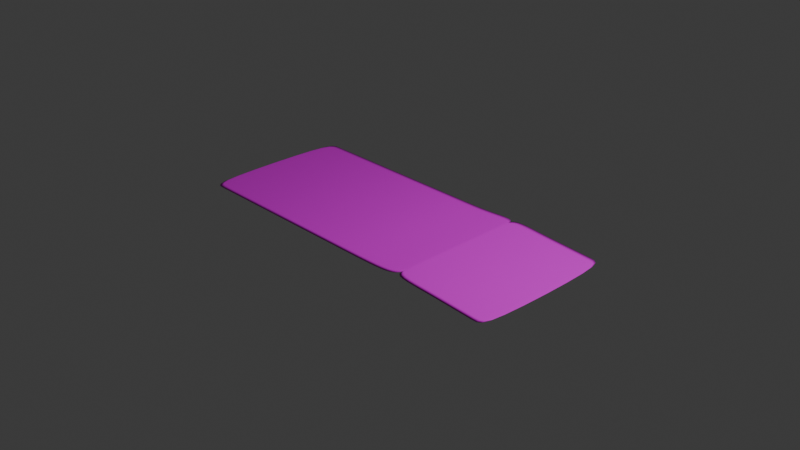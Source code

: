 # Source: boarding_pass.blend  (saved by Blender 4.4.30; exported with 4.5.12 LTS)
import bpy
from mathutils import Matrix  # noqa: F401  (used for matrix-valued properties, if any)

bpy.ops.wm.read_factory_settings(use_empty=True)
scene = bpy.context.scene
scene.name = 'Scene'

# ---- collections
col_collection = bpy.data.collections.new('Collection'); scene.collection.children.link(col_collection)

# ---- images (referenced by path relative to the original .blend; pixels are not part of the script)
import os
ASSET_DIR = os.environ.get("B2B_ASSET_DIR", "")  # directory of the original .blend (textures are referenced by path, not embedded)
HERE = os.path.dirname(os.path.abspath(__file__))  # packed textures are extracted next to this script under _unpacked/

def load_image(name, relpath, width, height, colorspace="sRGB"):
    """Load a texture the original file referenced (path relative to the .blend, or extracted next to this script)."""
    p = next((c for c in (os.path.join(HERE, relpath), os.path.join(ASSET_DIR, relpath)) if relpath and os.path.exists(c)), "")
    if p:
        img = bpy.data.images.load(p, check_existing=True)
        img.name = name
    else:  # same state as the original file: an image datablock whose file is absent (Cycles renders it pink)
        img = bpy.data.images.new(name, width, height)
        img.source = "FILE"
        img.filepath = "//" + (relpath or name)
    img.colorspace_settings.name = colorspace
    return img
img_template_of_a_boarding_ticket_flight_from_new_york_to_berlin_ve = load_image('template-of-a-boarding-ticket-flight-from-new-york-to-berlin-ve', 'Textures/template-of-a-boarding-ticket-flight-from-new-york-to-berlin-vector.jpg', 1024, 1024, 'sRGB')

# ---- materials (node trees are filled in below, after node groups)
mat_material_003 = bpy.data.materials.new('Material.003')

# ---- material node trees
mat_material_003.use_nodes = True; mat_material_003.node_tree.nodes.clear()
_N = mat_material_003.node_tree.nodes; _L = mat_material_003.node_tree.links
n0 = _N.new('ShaderNodeBsdfPrincipled'); n0.name = 'Principled BSDF'; n0.location = (10, 300)
n1 = _N.new('ShaderNodeOutputMaterial'); n1.name = 'Material Output'; n1.location = (300, 300)
n2 = _N.new('ShaderNodeTexImage'); n2.name = 'Image Texture'; n2.location = (-314, 290)
n2.image = img_template_of_a_boarding_ticket_flight_from_new_york_to_berlin_ve
_L.new(n0.outputs[0], n1.inputs[0])
_L.new(n2.outputs[0], n0.inputs[0])
n1.is_active_output = True

# ---- world
world_world = bpy.data.worlds.new('World'); scene.world = world_world
world_world.use_nodes = True; world_world.node_tree.nodes.clear()
_N = world_world.node_tree.nodes; _L = world_world.node_tree.links
n0 = _N.new('ShaderNodeOutputWorld'); n0.name = 'World Output'; n0.location = (300, 300)
n1 = _N.new('ShaderNodeBackground'); n1.name = 'Background'; n1.location = (10, 300)
n1.inputs[0].default_value = (0.05088, 0.05088, 0.05088, 1.0)
_L.new(n1.outputs[0], n0.inputs[0])
n0.is_active_output = True
world_world.color = (0.05088, 0.05088, 0.05088)
world_world.sun_shadow_jitter_overblur = 0.0

# ---- cameras
cam_camera = bpy.data.cameras.new('Camera')
cam_camera.clip_end = 100.0
cam_camera.ortho_scale = 7.314

# ---- lights
light_light = bpy.data.lights.new('Light', 'POINT')
light_light.energy = 1000.0
light_light.shadow_soft_size = 0.1

# ---- meshes
me_plane = bpy.data.meshes.new('Plane')
me_plane.from_pydata([(-1.0, -1.0, 0.0), (0.9994, -1.0, -0.003833), (-1.0, 1.0, 0.0), (0.9994, 1.0, -0.003833), (0.9406, -1.0, -0.003166), (-0.9346, -1.0, 0.0), (0.7704, -1.0, -0.001235), (0.6002, -1.0, 0.0006975), (0.444, -0.8473, 0.00247), (0.2591, -1.0, 0.0), (0.08855, -1.0, 0.0), (-0.08197, -1.0, 0.0), (-0.2525, -1.0, 0.0), (-0.423, -1.0, 0.0), (-0.5935, -1.0, 0.0), (-0.764, -1.0, 0.0), (-0.9346, 1.0, 0.0), (0.9406, 1.0, -0.003166), (-0.764, 1.0, 0.0), (-0.5935, 1.0, 0.0), (-0.423, 1.0, 0.0), (-0.2525, 1.0, 0.0), (-0.08197, 1.0, 0.0), (0.08855, 1.0, 0.0), (0.2591, 1.0, 0.0), (0.4376, 0.8873, 0.002492), (0.6002, 1.0, 0.0006975), (0.7704, 1.0, -0.001235), (0.436, -1.018, 0.00256), (0.4325, 1.018, 0.002548), (0.4358, -1.013, 0.002562), (0.4462, 1.018, 0.002445), (-1.0, -1.0, 0.0003289), (0.9995, -1.0, -0.003505), (-1.0, 1.0, 0.0003289), (0.9995, 1.0, -0.003505), (0.9407, -1.0, -0.002838), (-0.9346, -1.0, 0.0003289), (0.7705, -1.0, -0.0009061), (0.6003, -1.0, 0.001026), (0.4441, -0.8473, 0.002798), (0.2591, -1.0, 0.0003289), (0.08855, -1.0, 0.0003289), (-0.08197, -1.0, 0.0003289), (-0.2525, -1.0, 0.0003289), (-0.423, -1.0, 0.0003289), (-0.5935, -1.0, 0.0003289), (-0.764, -1.0, 0.0003289), (-0.9346, 1.0, 0.0003289), (0.9407, 1.0, -0.002838), (-0.764, 1.0, 0.0003289), (-0.5935, 1.0, 0.0003289), (-0.423, 1.0, 0.0003289), (-0.2525, 1.0, 0.0003289), (-0.08197, 1.0, 0.0003289), (0.08855, 1.0, 0.0003289), (0.2591, 1.0, 0.0003289), (0.4376, 0.8873, 0.002821), (0.6003, 1.0, 0.001026), (0.7705, 1.0, -0.0009061), (0.4361, -1.018, 0.002889), (0.4326, 1.018, 0.002877), (0.4359, -1.013, 0.002891), (0.4463, 1.018, 0.002773)], [], [(0, 2, 16, 5), (4, 6, 27, 17), (6, 7, 26, 27), (30, 8, 25, 31), (28, 9, 24, 29), (9, 10, 23, 24), (10, 11, 22, 23), (11, 12, 21, 22), (12, 13, 20, 21), (13, 14, 19, 20), (14, 15, 18, 19), (15, 5, 16, 18), (4, 17, 3, 1), (8, 28, 29, 25), (7, 30, 31, 26), (32, 37, 48, 34), (36, 49, 59, 38), (38, 59, 58, 39), (62, 63, 57, 40), (60, 61, 56, 41), (41, 56, 55, 42), (42, 55, 54, 43), (43, 54, 53, 44), (44, 53, 52, 45), (45, 52, 51, 46), (46, 51, 50, 47), (47, 50, 48, 37), (36, 33, 35, 49), (40, 57, 61, 60), (39, 58, 63, 62), (21, 20, 52, 53), (28, 8, 40, 60), (16, 2, 34, 48), (29, 24, 56, 61), (9, 28, 60, 41), (2, 0, 32, 34), (14, 13, 45, 46), (25, 29, 61, 57), (1, 3, 35, 33), (20, 19, 51, 52), (10, 9, 41, 42), (6, 4, 36, 38), (24, 23, 55, 56), (8, 30, 62, 40), (15, 14, 46, 47), (26, 31, 63, 58), (17, 27, 59, 49), (19, 18, 50, 51), (11, 10, 42, 43), (23, 22, 54, 55), (7, 6, 38, 39), (5, 15, 47, 37), (27, 26, 58, 59), (18, 16, 48, 50), (12, 11, 43, 44), (22, 21, 53, 54), (30, 7, 39, 62), (4, 1, 33, 36), (31, 25, 57, 63), (3, 17, 49, 35), (13, 12, 44, 45), (0, 5, 37, 32)])
me_plane.polygons.foreach_set('use_smooth', [True] * 62)
me_plane.polygons.foreach_set('material_index', [0, 0, 0, 1, 0, 0, 0, 0, 0, 0, 0, 0, 0, 1, 0, 1, 1, 1, 1, 1, 1, 1, 1, 1, 1, 1, 1, 1, 1, 1, 1, 1, 1, 1, 1, 1, 1, 1, 1, 1, 1, 1, 1, 1, 1, 1, 1, 1, 1, 1, 1, 1, 1, 1, 1, 1, 1, 1, 1, 1, 1, 1])
_uv = me_plane.uv_layers.new(name='UVMap')
_uv.uv.foreach_set('vector', [0.531, 0.5216, 0.531, 0.4784, 0.5288, 0.4784, 0.5288, 0.5216, 0.4661, 0.5216, 0.4718, 0.5216, 0.4718, 0.4784, 0.4661, 0.4784, 0.4718, 0.5216, 0.4775, 0.5216, 0.4775, 0.4784, 0.4718, 0.4784, 0.4802, 0.5216, 0.4832, 0.5216, 0.4832, 0.4784, 0.4802, 0.4784, 0.4862, 0.5216, 0.4889, 0.5216, 0.4889, 0.4784, 0.4862, 0.4784, 0.4889, 0.5216, 0.4946, 0.5216, 0.4946, 0.4784, 0.4889, 0.4784, 0.4946, 0.5216, 0.5003, 0.5216, 0.5003, 0.4784, 0.4946, 0.4784, 0.5003, 0.5216, 0.506, 0.5216, 0.506, 0.4784, 0.5003, 0.4784, 0.506, 0.5216, 0.5117, 0.5216, 0.5117, 0.4784, 0.506, 0.4784, 0.5117, 0.5216, 0.5174, 0.5216, 0.5174, 0.4784, 0.5117, 0.4784, 0.5174, 0.5216, 0.5231, 0.5216, 0.5231, 0.4784, 0.5174, 0.4784, 0.5231, 0.5216, 0.5288, 0.5216, 0.5288, 0.4784, 0.5231, 0.4784, 0.4661, 0.5216, 0.4661, 0.4784, 0.4642, 0.4784, 0.4642, 0.5216, 0.4832, 0.5216, 0.4862, 0.5216, 0.4862, 0.4784, 0.4832, 0.4784, 0.4775, 0.5216, 0.4802, 0.5216, 0.4802, 0.4784, 0.4775, 0.4784, 0.1169, 0.2958, 0.1429, 0.2958, 0.1429, 0.8092, 0.1169, 0.8092, 0.8864, 0.2958, 0.8864, 0.8092, 0.8188, 0.8092, 0.8188, 0.2958, 0.8188, 0.2958, 0.8188, 0.8092, 0.7512, 0.8092, 0.7512, 0.2958, 0.7194, 0.2958, 0.7194, 0.8092, 0.6836, 0.8092, 0.6836, 0.2958, 0.6485, 0.2958, 0.6485, 0.8092, 0.616, 0.8092, 0.616, 0.2958, 0.616, 0.2958, 0.616, 0.8092, 0.5484, 0.8092, 0.5484, 0.2958, 0.5484, 0.2958, 0.5484, 0.8092, 0.4808, 0.8092, 0.4808, 0.2958, 0.4808, 0.2958, 0.4808, 0.8092, 0.4132, 0.8092, 0.4132, 0.2958, 0.4132, 0.2958, 0.4132, 0.8092, 0.3456, 0.8092, 0.3456, 0.2958, 0.3456, 0.2958, 0.3456, 0.8092, 0.2781, 0.8092, 0.2781, 0.2958, 0.2781, 0.2958, 0.2781, 0.8092, 0.2105, 0.8092, 0.2105, 0.2958, 0.2105, 0.2958, 0.2105, 0.8092, 0.1429, 0.8092, 0.1429, 0.2958, 0.8864, 0.2958, 0.9097, 0.2958, 0.9097, 0.8092, 0.8864, 0.8092, 0.6836, 0.2958, 0.6836, 0.8092, 0.6485, 0.8092, 0.6485, 0.2958, 0.7512, 0.2958, 0.7512, 0.8092, 0.7194, 0.8092, 0.7194, 0.2958, 0.4132, 0.8092, 0.3456, 0.8092, 0.3456, 0.8092, 0.4132, 0.8092, 0.6485, 0.2958, 0.6836, 0.2958, 0.6836, 0.2958, 0.6485, 0.2958, 0.1429, 0.8092, 0.1169, 0.8092, 0.1169, 0.8092, 0.1429, 0.8092, 0.6485, 0.8092, 0.616, 0.8092, 0.616, 0.8092, 0.6485, 0.8092, 0.616, 0.2958, 0.6485, 0.2958, 0.6485, 0.2958, 0.616, 0.2958, 0.1169, 0.8092, 0.1169, 0.2958, 0.1169, 0.2958, 0.1169, 0.8092, 0.2781, 0.2958, 0.3456, 0.2958, 0.3456, 0.2958, 0.2781, 0.2958, 0.6836, 0.8092, 0.6485, 0.8092, 0.6485, 0.8092, 0.6836, 0.8092, 0.9097, 0.2958, 0.9097, 0.8092, 0.9097, 0.8092, 0.9097, 0.2958, 0.3456, 0.8092, 0.2781, 0.8092, 0.2781, 0.8092, 0.3456, 0.8092, 0.5484, 0.2958, 0.616, 0.2958, 0.616, 0.2958, 0.5484, 0.2958, 0.8188, 0.2958, 0.8864, 0.2958, 0.8864, 0.2958, 0.8188, 0.2958, 0.616, 0.8092, 0.5484, 0.8092, 0.5484, 0.8092, 0.616, 0.8092, 0.6836, 0.2958, 0.7194, 0.2958, 0.7194, 0.2958, 0.6836, 0.2958, 0.2105, 0.2958, 0.2781, 0.2958, 0.2781, 0.2958, 0.2105, 0.2958, 0.7512, 0.8092, 0.7194, 0.8092, 0.7194, 0.8092, 0.7512, 0.8092, 0.8864, 0.8092, 0.8188, 0.8092, 0.8188, 0.8092, 0.8864, 0.8092, 0.2781, 0.8092, 0.2105, 0.8092, 0.2105, 0.8092, 0.2781, 0.8092, 0.4808, 0.2958, 0.5484, 0.2958, 0.5484, 0.2958, 0.4808, 0.2958, 0.5484, 0.8092, 0.4808, 0.8092, 0.4808, 0.8092, 0.5484, 0.8092, 0.7512, 0.2958, 0.8188, 0.2958, 0.8188, 0.2958, 0.7512, 0.2958, 0.1429, 0.2958, 0.2105, 0.2958, 0.2105, 0.2958, 0.1429, 0.2958, 0.8188, 0.8092, 0.7512, 0.8092, 0.7512, 0.8092, 0.8188, 0.8092, 0.2105, 0.8092, 0.1429, 0.8092, 0.1429, 0.8092, 0.2105, 0.8092, 0.4132, 0.2958, 0.4808, 0.2958, 0.4808, 0.2958, 0.4132, 0.2958, 0.4808, 0.8092, 0.4132, 0.8092, 0.4132, 0.8092, 0.4808, 0.8092, 0.7194, 0.2958, 0.7512, 0.2958, 0.7512, 0.2958, 0.7194, 0.2958, 0.8864, 0.2958, 0.9097, 0.2958, 0.9097, 0.2958, 0.8864, 0.2958, 0.7194, 0.8092, 0.6836, 0.8092, 0.6836, 0.8092, 0.7194, 0.8092, 0.9097, 0.8092, 0.8864, 0.8092, 0.8864, 0.8092, 0.9097, 0.8092, 0.3456, 0.2958, 0.4132, 0.2958, 0.4132, 0.2958, 0.3456, 0.2958, 0.1169, 0.2958, 0.1429, 0.2958, 0.1429, 0.2958, 0.1169, 0.2958])
me_plane.materials.append(None)
me_plane.materials.append(mat_material_003)
me_plane.update()

# ---- objects
ob_light = bpy.data.objects.new('Light', light_light)
ob_camera = bpy.data.objects.new('Camera', cam_camera)
ob_plane = bpy.data.objects.new('Plane', me_plane)
ob_empty = bpy.data.objects.new('Empty', img_template_of_a_boarding_ticket_flight_from_new_york_to_berlin_ve)

# ---- transforms, parenting, visibility, modifiers, constraints
ob_light.location = (4.076, 1.005, 5.904)
ob_light.rotation_euler = (0.6503, 0.05522, 1.866)
ob_light.lock_rotations_4d = False
ob_light.empty_display_type = 'ARROWS'
ob_light.color = (0.0, 0.0, 0.0, 0.0)
ob_light.lineart.crease_threshold = 0.0
ob_camera.location = (7.359, -6.926, 4.958)
ob_camera.rotation_euler = (1.109, 0.0, 0.8149)
ob_camera.lock_rotations_4d = False
ob_camera.empty_display_type = 'ARROWS'
ob_camera.color = (0.0, 0.0, 0.0, 0.0)
ob_camera.display_type = 'WIRE'
ob_camera.lineart.crease_threshold = 0.0
ob_plane.location = (-0.01969, -0.03938, 0.0)
ob_plane.scale = (1.998, 0.8945, 10.03)
_m = ob_plane.modifiers.new('Subdivision', 'SUBSURF')
_m.levels = 2
ob_empty.location = (-0.1089, -0.2041, 0.0)
ob_empty.empty_display_type = 'IMAGE'
ob_empty.empty_display_size = 5.0

# ---- collection membership
col_collection.objects.link(ob_light)
col_collection.objects.link(ob_camera)
col_collection.objects.link(ob_plane)
col_collection.objects.link(ob_empty)

# ---- scene / render settings (as saved in the file)
scene.camera = ob_camera
scene.frame_start = 1; scene.frame_end = 250; scene.frame_set(40)
scene.render.engine = 'BLENDER_EEVEE_NEXT'
bpy.context.view_layer.update()
